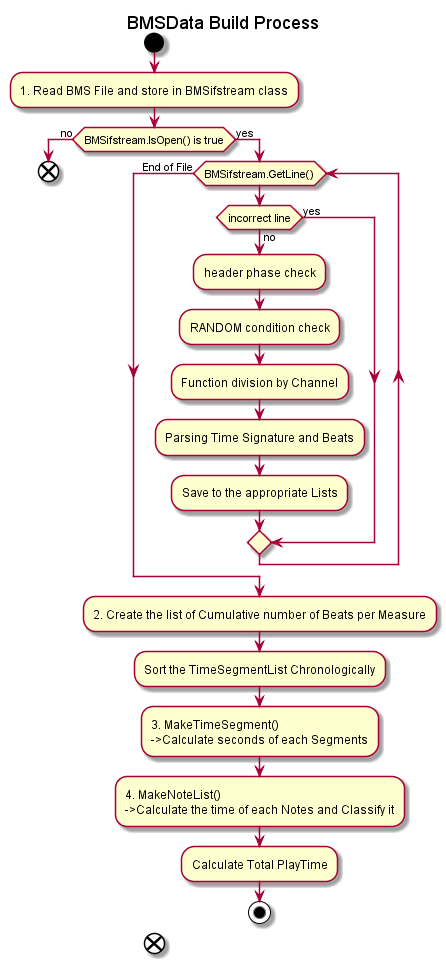

The diagram above was rendered by PlantUML. Its source (embedded in the PNG):
@startuml build_activity
title BMSData Build Process
start
:1. Read BMS File and store in BMSifstream class;
if(BMSifstream.IsOpen() is true) then (no)
end
else (yes)
while (BMSifstream.GetLine())
    if(incorrect line) then (yes)
    else (no)
    :header phase check;
    :RANDOM condition check;
    :Function division by Channel;
    :Parsing Time Signature and Beats;
    :Save to the appropriate Lists;
    endif
endwhile (End of File)
:2. Create the list of Cumulative number of Beats per Measure;
:Sort the TimeSegmentList Chronologically;
:3. MakeTimeSegment()\n->Calculate seconds of each Segments;
:4. MakeNoteList()\n->Calculate the time of each Notes and Classify it;
:Calculate Total PlayTime;
stop
endif

end
@enduml